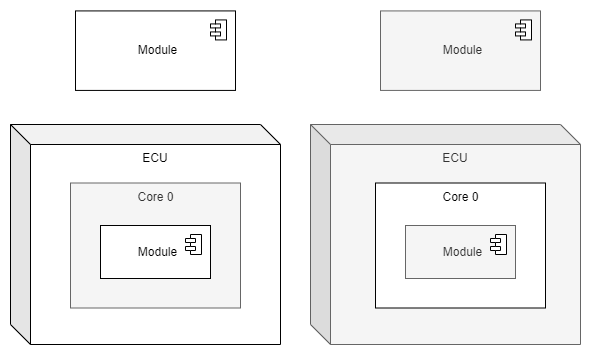

The diagram above was exported from draw.io. Its source (the exported page's mxGraphModel, read from the mxfile embedded in the PNG):
<mxGraphModel dx="3985" dy="1733" grid="1" gridSize="10" guides="1" tooltips="1" connect="1" arrows="1" fold="1" page="1" pageScale="1" pageWidth="1169" pageHeight="827" background="#ffffff" math="0" shadow="0">
  <root>
    <mxCell id="0" />
    <mxCell id="1" parent="0" />
    <mxCell id="2" value="Module" style="html=1;align=center;spacingLeft=4;verticalAlign=middle;" parent="1" vertex="1">
      <mxGeometry x="-2195" y="-753.58" width="160" height="79.5" as="geometry" />
    </mxCell>
    <mxCell id="3" value="" style="shape=module;jettyWidth=10;jettyHeight=4;" parent="2" vertex="1">
      <mxGeometry x="1" width="16" height="20" relative="1" as="geometry">
        <mxPoint x="-25" y="9" as="offset" />
      </mxGeometry>
    </mxCell>
    <mxCell id="4" value="Module" style="html=1;align=center;spacingLeft=4;verticalAlign=middle;strokeColor=#666666;fillColor=#f5f5f5;fontColor=#333333;" parent="1" vertex="1">
      <mxGeometry x="-1890" y="-753.58" width="160" height="79.5" as="geometry" />
    </mxCell>
    <mxCell id="5" value="" style="shape=module;jettyWidth=10;jettyHeight=4;" parent="4" vertex="1">
      <mxGeometry x="1" width="16" height="20" relative="1" as="geometry">
        <mxPoint x="-25" y="9" as="offset" />
      </mxGeometry>
    </mxCell>
    <mxCell id="6" value="ECU" style="shape=cube;whiteSpace=wrap;html=1;boundedLbl=1;backgroundOutline=1;darkOpacity=0.05;darkOpacity2=0.1;verticalAlign=top;" parent="1" vertex="1">
      <mxGeometry x="-2260" y="-640" width="270" height="220" as="geometry" />
    </mxCell>
    <mxCell id="7" value="&lt;span&gt;Core 0&lt;br&gt;&lt;/span&gt;" style="text;html=1;align=center;verticalAlign=top;dashed=0;fillColor=#f5f5f5;strokeColor=#666666;fontColor=#333333;fontStyle=0" parent="1" vertex="1">
      <mxGeometry x="-2200" y="-581.5" width="170" height="125" as="geometry" />
    </mxCell>
    <mxCell id="8" value="Module" style="html=1;align=center;spacingLeft=4;verticalAlign=middle;" parent="1" vertex="1">
      <mxGeometry x="-2170" y="-539" width="110" height="53" as="geometry" />
    </mxCell>
    <mxCell id="9" value="" style="shape=module;jettyWidth=10;jettyHeight=4;" parent="8" vertex="1">
      <mxGeometry x="1" width="16" height="20" relative="1" as="geometry">
        <mxPoint x="-25" y="9" as="offset" />
      </mxGeometry>
    </mxCell>
    <mxCell id="10" value="ECU" style="shape=cube;whiteSpace=wrap;html=1;boundedLbl=1;backgroundOutline=1;darkOpacity=0.05;darkOpacity2=0.1;verticalAlign=top;fillColor=#f5f5f5;fontColor=#333333;strokeColor=#666666;" parent="1" vertex="1">
      <mxGeometry x="-1960" y="-640" width="270" height="220" as="geometry" />
    </mxCell>
    <mxCell id="11" value="&lt;span&gt;Core 0&lt;br&gt;&lt;/span&gt;" style="text;html=1;align=center;verticalAlign=top;dashed=0;fontStyle=0;fillColor=default;strokeColor=default;" parent="1" vertex="1">
      <mxGeometry x="-1895" y="-581.5" width="170" height="125" as="geometry" />
    </mxCell>
    <mxCell id="12" value="Module" style="html=1;align=center;spacingLeft=4;verticalAlign=middle;fillColor=#f5f5f5;fontColor=#333333;strokeColor=#666666;" parent="1" vertex="1">
      <mxGeometry x="-1865" y="-539" width="110" height="53" as="geometry" />
    </mxCell>
    <mxCell id="13" value="" style="shape=module;jettyWidth=10;jettyHeight=4;" parent="12" vertex="1">
      <mxGeometry x="1" width="16" height="20" relative="1" as="geometry">
        <mxPoint x="-25" y="9" as="offset" />
      </mxGeometry>
    </mxCell>
  </root>
</mxGraphModel>